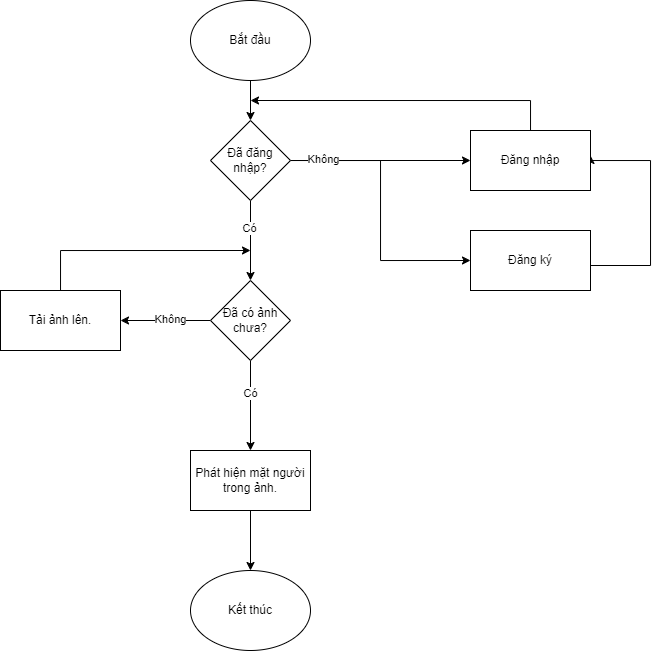

The diagram above was exported from draw.io. Its source (the exported page's mxGraphModel, read from the mxfile embedded in the PNG):
<mxGraphModel dx="691" dy="369" grid="1" gridSize="10" guides="1" tooltips="1" connect="1" arrows="1" fold="1" page="1" pageScale="1" pageWidth="827" pageHeight="1169" math="0" shadow="0">
  <root>
    <mxCell id="WIyWlLk6GJQsqaUBKTNV-0" />
    <mxCell id="WIyWlLk6GJQsqaUBKTNV-1" parent="WIyWlLk6GJQsqaUBKTNV-0" />
    <mxCell id="b7jH5-BB07iT1onIhzeP-2" value="" style="edgeStyle=orthogonalEdgeStyle;rounded=0;orthogonalLoop=1;jettySize=auto;html=1;" edge="1" parent="WIyWlLk6GJQsqaUBKTNV-1" source="b7jH5-BB07iT1onIhzeP-0" target="b7jH5-BB07iT1onIhzeP-1">
      <mxGeometry relative="1" as="geometry" />
    </mxCell>
    <mxCell id="b7jH5-BB07iT1onIhzeP-0" value="Bắt đầu" style="ellipse;whiteSpace=wrap;html=1;" vertex="1" parent="WIyWlLk6GJQsqaUBKTNV-1">
      <mxGeometry x="280" y="40" width="120" height="80" as="geometry" />
    </mxCell>
    <mxCell id="b7jH5-BB07iT1onIhzeP-8" value="" style="edgeStyle=orthogonalEdgeStyle;rounded=0;orthogonalLoop=1;jettySize=auto;html=1;" edge="1" parent="WIyWlLk6GJQsqaUBKTNV-1" source="b7jH5-BB07iT1onIhzeP-1" target="b7jH5-BB07iT1onIhzeP-6">
      <mxGeometry relative="1" as="geometry" />
    </mxCell>
    <mxCell id="b7jH5-BB07iT1onIhzeP-9" style="edgeStyle=orthogonalEdgeStyle;rounded=0;orthogonalLoop=1;jettySize=auto;html=1;entryX=0;entryY=0.5;entryDx=0;entryDy=0;" edge="1" parent="WIyWlLk6GJQsqaUBKTNV-1" source="b7jH5-BB07iT1onIhzeP-1" target="b7jH5-BB07iT1onIhzeP-5">
      <mxGeometry relative="1" as="geometry" />
    </mxCell>
    <mxCell id="b7jH5-BB07iT1onIhzeP-31" value="Không" style="edgeLabel;html=1;align=center;verticalAlign=middle;resizable=0;points=[];" vertex="1" connectable="0" parent="b7jH5-BB07iT1onIhzeP-9">
      <mxGeometry x="-0.77" y="1" relative="1" as="geometry">
        <mxPoint as="offset" />
      </mxGeometry>
    </mxCell>
    <mxCell id="b7jH5-BB07iT1onIhzeP-21" value="" style="edgeStyle=orthogonalEdgeStyle;rounded=0;orthogonalLoop=1;jettySize=auto;html=1;" edge="1" parent="WIyWlLk6GJQsqaUBKTNV-1" source="b7jH5-BB07iT1onIhzeP-1" target="b7jH5-BB07iT1onIhzeP-20">
      <mxGeometry relative="1" as="geometry" />
    </mxCell>
    <mxCell id="b7jH5-BB07iT1onIhzeP-30" value="Có" style="edgeLabel;html=1;align=center;verticalAlign=middle;resizable=0;points=[];" vertex="1" connectable="0" parent="b7jH5-BB07iT1onIhzeP-21">
      <mxGeometry x="-0.3043" y="-1" relative="1" as="geometry">
        <mxPoint as="offset" />
      </mxGeometry>
    </mxCell>
    <mxCell id="b7jH5-BB07iT1onIhzeP-1" value="Đã đăng nhập?" style="rhombus;whiteSpace=wrap;html=1;" vertex="1" parent="WIyWlLk6GJQsqaUBKTNV-1">
      <mxGeometry x="300" y="160" width="80" height="80" as="geometry" />
    </mxCell>
    <mxCell id="b7jH5-BB07iT1onIhzeP-33" style="edgeStyle=orthogonalEdgeStyle;rounded=0;orthogonalLoop=1;jettySize=auto;html=1;" edge="1" parent="WIyWlLk6GJQsqaUBKTNV-1" source="b7jH5-BB07iT1onIhzeP-3">
      <mxGeometry relative="1" as="geometry">
        <mxPoint x="340" y="290" as="targetPoint" />
        <Array as="points">
          <mxPoint x="150" y="290" />
        </Array>
      </mxGeometry>
    </mxCell>
    <mxCell id="b7jH5-BB07iT1onIhzeP-3" value="Tải ảnh lên." style="rounded=0;whiteSpace=wrap;html=1;" vertex="1" parent="WIyWlLk6GJQsqaUBKTNV-1">
      <mxGeometry x="90" y="330" width="120" height="60" as="geometry" />
    </mxCell>
    <mxCell id="b7jH5-BB07iT1onIhzeP-11" style="edgeStyle=orthogonalEdgeStyle;rounded=0;orthogonalLoop=1;jettySize=auto;html=1;entryX=1;entryY=0.5;entryDx=0;entryDy=0;" edge="1" parent="WIyWlLk6GJQsqaUBKTNV-1">
      <mxGeometry relative="1" as="geometry">
        <mxPoint x="680" y="305" as="sourcePoint" />
        <mxPoint x="680" y="195" as="targetPoint" />
        <Array as="points">
          <mxPoint x="740" y="305" />
          <mxPoint x="740" y="200" />
          <mxPoint x="680" y="200" />
        </Array>
      </mxGeometry>
    </mxCell>
    <mxCell id="b7jH5-BB07iT1onIhzeP-5" value="Đăng ký" style="rounded=0;whiteSpace=wrap;html=1;" vertex="1" parent="WIyWlLk6GJQsqaUBKTNV-1">
      <mxGeometry x="560" y="270" width="120" height="60" as="geometry" />
    </mxCell>
    <mxCell id="b7jH5-BB07iT1onIhzeP-19" style="edgeStyle=orthogonalEdgeStyle;rounded=0;orthogonalLoop=1;jettySize=auto;html=1;" edge="1" parent="WIyWlLk6GJQsqaUBKTNV-1" source="b7jH5-BB07iT1onIhzeP-6">
      <mxGeometry relative="1" as="geometry">
        <mxPoint x="340" y="140" as="targetPoint" />
        <Array as="points">
          <mxPoint x="620" y="140" />
        </Array>
      </mxGeometry>
    </mxCell>
    <mxCell id="b7jH5-BB07iT1onIhzeP-6" value="Đăng nhập" style="rounded=0;whiteSpace=wrap;html=1;" vertex="1" parent="WIyWlLk6GJQsqaUBKTNV-1">
      <mxGeometry x="560" y="170" width="120" height="60" as="geometry" />
    </mxCell>
    <mxCell id="b7jH5-BB07iT1onIhzeP-22" style="edgeStyle=orthogonalEdgeStyle;rounded=0;orthogonalLoop=1;jettySize=auto;html=1;entryX=1;entryY=0.5;entryDx=0;entryDy=0;" edge="1" parent="WIyWlLk6GJQsqaUBKTNV-1" source="b7jH5-BB07iT1onIhzeP-20" target="b7jH5-BB07iT1onIhzeP-3">
      <mxGeometry relative="1" as="geometry" />
    </mxCell>
    <mxCell id="b7jH5-BB07iT1onIhzeP-32" value="Không" style="edgeLabel;html=1;align=center;verticalAlign=middle;resizable=0;points=[];" vertex="1" connectable="0" parent="b7jH5-BB07iT1onIhzeP-22">
      <mxGeometry x="-0.089" y="-1" relative="1" as="geometry">
        <mxPoint as="offset" />
      </mxGeometry>
    </mxCell>
    <mxCell id="b7jH5-BB07iT1onIhzeP-24" value="" style="edgeStyle=orthogonalEdgeStyle;rounded=0;orthogonalLoop=1;jettySize=auto;html=1;" edge="1" parent="WIyWlLk6GJQsqaUBKTNV-1" source="b7jH5-BB07iT1onIhzeP-20" target="b7jH5-BB07iT1onIhzeP-23">
      <mxGeometry relative="1" as="geometry" />
    </mxCell>
    <mxCell id="b7jH5-BB07iT1onIhzeP-34" value="Có" style="edgeLabel;html=1;align=center;verticalAlign=middle;resizable=0;points=[];" vertex="1" connectable="0" parent="b7jH5-BB07iT1onIhzeP-24">
      <mxGeometry x="-0.2775" relative="1" as="geometry">
        <mxPoint as="offset" />
      </mxGeometry>
    </mxCell>
    <mxCell id="b7jH5-BB07iT1onIhzeP-20" value="Đã có ảnh chưa?" style="rhombus;whiteSpace=wrap;html=1;" vertex="1" parent="WIyWlLk6GJQsqaUBKTNV-1">
      <mxGeometry x="300" y="320" width="80" height="80" as="geometry" />
    </mxCell>
    <mxCell id="b7jH5-BB07iT1onIhzeP-28" value="" style="edgeStyle=orthogonalEdgeStyle;rounded=0;orthogonalLoop=1;jettySize=auto;html=1;" edge="1" parent="WIyWlLk6GJQsqaUBKTNV-1" source="b7jH5-BB07iT1onIhzeP-23" target="b7jH5-BB07iT1onIhzeP-27">
      <mxGeometry relative="1" as="geometry" />
    </mxCell>
    <mxCell id="b7jH5-BB07iT1onIhzeP-23" value="Phát hiện mặt người trong ảnh." style="whiteSpace=wrap;html=1;" vertex="1" parent="WIyWlLk6GJQsqaUBKTNV-1">
      <mxGeometry x="280" y="490" width="120" height="60" as="geometry" />
    </mxCell>
    <mxCell id="b7jH5-BB07iT1onIhzeP-27" value="Kết thúc" style="ellipse;whiteSpace=wrap;html=1;" vertex="1" parent="WIyWlLk6GJQsqaUBKTNV-1">
      <mxGeometry x="280" y="610" width="120" height="80" as="geometry" />
    </mxCell>
  </root>
</mxGraphModel>